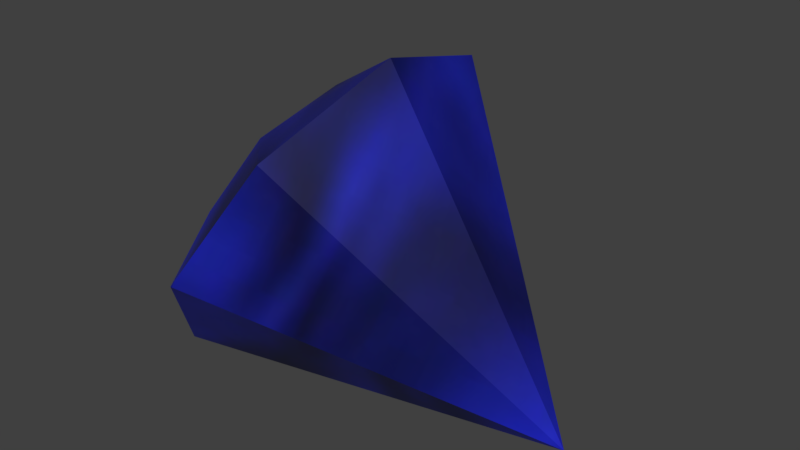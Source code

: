 # Source: sapphire.blend  (saved by Blender 5.2.45; exported with 4.5.12 LTS)
import bpy
from mathutils import Matrix  # noqa: F401  (used for matrix-valued properties, if any)

bpy.ops.wm.read_factory_settings(use_empty=True)
scene = bpy.context.scene
scene.name = 'Scene'

# ---- collections
col_collection_1 = bpy.data.collections.new('Collection 1'); scene.collection.children.link(col_collection_1)

# ---- images (referenced by path relative to the original .blend; pixels are not part of the script)
import os
ASSET_DIR = os.environ.get("B2B_ASSET_DIR", "")  # directory of the original .blend (textures are referenced by path, not embedded)
HERE = os.path.dirname(os.path.abspath(__file__))  # packed textures are extracted next to this script under _unpacked/

def load_image(name, relpath, width, height, colorspace="sRGB"):
    """Load a texture the original file referenced (path relative to the .blend, or extracted next to this script)."""
    p = next((c for c in (os.path.join(HERE, relpath), os.path.join(ASSET_DIR, relpath)) if relpath and os.path.exists(c)), "")
    if p:
        img = bpy.data.images.load(p, check_existing=True)
        img.name = name
    else:  # same state as the original file: an image datablock whose file is absent (Cycles renders it pink)
        img = bpy.data.images.new(name, width, height)
        img.source = "FILE"
        img.filepath = "//" + (relpath or name)
    img.colorspace_settings.name = colorspace
    return img
img_textured_jpg = load_image('textured.jpg', '_unpacked/textured.7741a78d.jpg', 256, 256, 'sRGB')

# ---- materials (node trees are filled in below, after node groups)
mat_saphire_mat = bpy.data.materials.new('saphire_mat')
mat_saphire_mat.alpha_threshold = 0.0
mat_saphire_mat.use_backface_culling_lightprobe_volume = False
mat_saphire_mat.use_transparent_shadow = False
mat_saphire_mat.specular_color = (0.0, 0.0, 0.0)
mat_saphire_mat.roughness = 0.5
mat_saphire_mat.specular_intensity = 1.0

# ---- material node trees
mat_saphire_mat.use_nodes = True; mat_saphire_mat.node_tree.nodes.clear()
_N = mat_saphire_mat.node_tree.nodes; _L = mat_saphire_mat.node_tree.links
n0 = _N.new('ShaderNodeBsdfPrincipled'); n0.name = 'Principled BSDF'; n0.location = (10, 300)
n0.distribution = 'GGX'
n0.subsurface_method = 'RANDOM_WALK_SKIN'
n0.inputs[3].default_value = 1.45
n0.inputs[27].default_value = (0.0, 0.0, 0.0, 1.0)
n0.inputs[28].default_value = 1.0
n1 = _N.new('ShaderNodeOutputMaterial'); n1.name = 'Material Output'; n1.location = (300, 300)
n2 = _N.new('ShaderNodeTexImage'); n2.name = 'Image Texture'; n2.location = (-372, 267)
n2.image = img_textured_jpg
_L.new(n0.outputs[0], n1.inputs[0])
_L.new(n2.outputs[0], n0.inputs[0])
n1.is_active_output = True

# ---- world
world_world = bpy.data.worlds.new('World'); scene.world = world_world
world_world.use_nodes = True; world_world.node_tree.nodes.clear()
_N = world_world.node_tree.nodes; _L = world_world.node_tree.links
n0 = _N.new('ShaderNodeOutputWorld'); n0.name = 'World Output'; n0.location = (280, 0)
n1 = _N.new('ShaderNodeBackground'); n1.name = 'Background'; n1.location = (0, 0)
n1.inputs[0].default_value = (0.05088, 0.05088, 0.05088, 1.0)
n2 = _N.new('NodeFrame'); n2.name = 'Frame'; n2.location = (0, 0)
n2.label = 'Versioning: Use Nodes was removed'
n2.width = 160
n0.parent = n2
n1.parent = n2
_L.new(n1.outputs[0], n0.inputs[0])
n0.is_active_output = True
world_world.color = (0.05088, 0.05088, 0.05088)
world_world.use_sun_shadow = False
world_world.sun_shadow_jitter_overblur = 0.0
world_world.cycles.sampling_method = 'MANUAL'

# ---- meshes
me_skin_003 = bpy.data.meshes.new('skin.003')
me_skin_003.from_pydata([(-0.1191, 0.01125, 3.742e-10), (-0.1172, 0.00375, 0.05812), (-0.1041, 0.0525, 0.07875), (0.1191, 0.001875, 0.0), (-0.09469, 0.09375, 0.03937), (-0.04969, 0.12, 0.1163), (-0.006562, 0.075, 0.1875), (-0.05344, 0.045, 0.1669), (-0.04406, -0.00375, 0.1819), (-0.09469, 0.09375, 0.03937), (-0.07781, 0.07125, 0.1237), (-0.06281, -0.12, 0.09375), (-0.1078, -0.045, 0.07312), (-0.1041, -0.075, 0.0225), (0.1191, 0.001875, 0.0), (-0.1191, 0.01125, 3.742e-10), (-0.09469, 0.09375, 0.03937), (-0.05719, -0.0525, 0.1612), (-0.08719, 0.001875, 0.1237), (-0.08344, -0.07125, 0.1144), (-0.1041, -0.075, 0.0225), (-0.1191, 0.01125, 3.742e-10), (0.002812, -0.01125, 0.21), (0.1191, 0.001875, 0.0), (-0.1041, -0.075, 0.0225), (-0.1191, 0.01125, 3.742e-10), (0.002812, -0.01125, 0.21), (-0.05719, -0.0525, 0.1612), (-0.1172, 0.00375, 0.05812), (-0.1041, 0.0525, 0.07875), (-0.08344, -0.07125, 0.1144), (0.1191, 0.001875, 0.0), (-0.06281, -0.12, 0.09375), (-0.1041, -0.075, 0.0225), (-0.05344, 0.045, 0.1669), (-0.04406, -0.00375, 0.1819), (-0.09469, 0.09375, 0.03937), (0.1191, 0.001875, 0.0), (-0.01594, -0.09375, 0.1706), (-0.06281, -0.12, 0.09375), (-0.01594, -0.09375, 0.1706), (-0.08344, -0.07125, 0.1144), (-0.04969, 0.12, 0.1163), (-0.06281, -0.12, 0.09375), (0.1191, 0.001875, 0.0), (0.002812, -0.01125, 0.21), (-0.01594, -0.09375, 0.1706), (-0.04969, 0.12, 0.1163), (-0.08344, -0.07125, 0.1144), (-0.1078, -0.045, 0.07312), (-0.01594, -0.09375, 0.1706), (-0.006562, 0.075, 0.1875), (0.002812, -0.01125, 0.21), (0.1191, 0.001875, 0.0), (-0.006562, 0.075, 0.1875), (-0.07781, 0.07125, 0.1237), (0.1191, 0.001875, 0.0), (-0.04969, 0.12, 0.1163), (-0.006562, 0.075, 0.1875)], [], [(0, 1, 2), (3, 4, 5), (6, 7, 8), (9, 2, 10), (11, 12, 13), (14, 15, 16), (17, 18, 19), (20, 1, 21), (8, 22, 6), (23, 24, 25), (26, 8, 27), (28, 18, 29), (11, 30, 12), (31, 32, 33), (34, 18, 35), (35, 18, 17), (0, 2, 36), (37, 38, 39), (40, 27, 41), (9, 10, 42), (40, 41, 43), (44, 45, 46), (47, 10, 7), (48, 18, 49), (26, 27, 50), (51, 52, 53), (49, 18, 28), (47, 7, 54), (55, 18, 34), (56, 57, 58), (20, 12, 1), (29, 18, 55)])
me_skin_003.polygons.foreach_set('use_smooth', [True] * 32)
_uv = me_skin_003.uv_layers.new(name='UVMap')
_uv.uv.foreach_set('vector', [0.4936, 0.08822, 0.41, 0.1768, 0.3074, 0.1216, 0.4101, 0.5899, 0.5671, 0.9687, 0.41, 1.0, 0.0, 0.1959, 0.1169, 0.2313, 0.1133, 0.3477, 0.3169, 0.0, 0.3074, 0.1216, 0.1928, 0.1428, 0.5277, 0.4593, 0.4553, 0.2841, 0.576, 0.2677, 0.4101, 0.5899, 0.7002, 0.8796, 0.5671, 0.9687, 0.576, 0.2205, 0.7359, 0.1591, 0.6654, 0.3151, 0.576, 0.2677, 0.41, 0.1768, 0.4936, 0.08822, 0.1133, 0.3477, 0.0, 0.3934, 0.0, 0.1959, 0.4101, 0.5899, 0.7891, 0.7464, 0.7002, 0.8796, 0.0, 0.3934, 0.1133, 0.3477, 0.1836, 0.4407, 0.8941, 0.2241, 0.7359, 0.1591, 0.8941, 0.09401, 0.5277, 0.4593, 0.4233, 0.3962, 0.4553, 0.2841, 0.4101, 0.5899, 0.8202, 0.5893, 0.7891, 0.7464, 0.6725, 0.0, 0.7359, 0.1591, 0.579, 0.09044, 0.579, 0.09044, 0.7359, 0.1591, 0.576, 0.2205, 0.4936, 0.08822, 0.3074, 0.1216, 0.3169, 0.0, 0.4101, 0.5899, 0.03097, 0.7464, 0.0, 0.5893, 0.1239, 0.5473, 0.1836, 0.4407, 0.2966, 0.469, 0.3169, 0.0, 0.1928, 0.1428, 0.1239, 0.04208, 0.1239, 0.5473, 0.2966, 0.469, 0.317, 0.5893, 0.4101, 0.5899, 0.1198, 0.8797, 0.03097, 0.7464, 0.1239, 0.04208, 0.1928, 0.1428, 0.1169, 0.2313, 0.6726, 0.3181, 0.7359, 0.1591, 0.8027, 0.3167, 0.0, 0.3934, 0.1836, 0.4407, 0.1239, 0.5473, 0.2529, 0.9688, 0.1198, 0.8797, 0.4101, 0.5899, 0.8027, 0.3167, 0.7359, 0.1591, 0.8941, 0.2241, 0.1239, 0.04208, 0.1169, 0.2313, 0.0, 0.1959, 0.8027, 0.00148, 0.7359, 0.1591, 0.6725, 0.0, 0.4101, 0.5899, 0.41, 1.0, 0.2529, 0.9688, 0.576, 0.2677, 0.4553, 0.2841, 0.41, 0.1768, 0.8941, 0.09401, 0.7359, 0.1591, 0.8027, 0.00148])
me_skin_003.materials.append(mat_saphire_mat)
me_skin_003.use_remesh_preserve_volume = False
me_skin_003.use_remesh_preserve_attributes = False
me_skin_003.use_mirror_vertex_groups = False
me_skin_003.update()
me_skin_003.normals_split_custom_set([tuple(v) for v in zip(*[iter([-0.967, 0.2488, 0.05385, -0.9986, -0.03825, 0.03561, -0.9355, 0.3265, 0.1349, 0.2803, 0.8463, -0.453, 0.2803, 0.8463, -0.453, 0.2803, 0.8463, -0.453, -0.4864, 0.1704, 0.8569, -0.5768, 0.3728, 0.7269, -0.5084, 0.04547, 0.8599, -0.8208, 0.4894, 0.2947, -0.9355, 0.3265, 0.1349, -0.7686, 0.4874, 0.4143, -0.8625, -0.4588, 0.2135, -0.9156, -0.3707, 0.1557, -0.8629, -0.4603, 0.2088, 0.0168, 0.4266, -0.9043, 0.0168, 0.4266, -0.9043, 0.0168, 0.4266, -0.9043, -0.8274, -0.07246, 0.5569, -0.8641, 0.004239, 0.5034, -0.8478, -0.11, 0.5188, -0.9846, -0.1738, 0.02138, -0.9986, -0.03826, 0.03561, -0.9856, -0.1688, 0.01001, -0.5084, 0.04547, 0.8599, -0.4867, 0.1706, 0.8567, -0.4864, 0.1704, 0.8569, -0.01, -0.254, -0.9671, -0.01, -0.254, -0.9671, -0.01, -0.254, -0.9671, -0.5027, -0.2476, 0.8282, -0.5084, 0.04546, 0.8599, -0.5597, -0.3429, 0.7544, -0.9093, 0.01026, 0.416, -0.8641, 0.004239, 0.5034, -0.8931, 0.09341, 0.44, -0.8625, -0.4588, 0.2135, -0.8621, -0.4572, 0.2185, -0.9156, -0.3707, 0.1557, 0.2043, -0.7699, -0.6045, 0.2043, -0.7699, -0.6045, 0.2043, -0.7699, -0.6045, -0.8189, 0.0713, 0.5695, -0.8641, 0.004239, 0.5034, -0.8032, -0.002441, 0.5957, -0.8032, -0.002441, 0.5957, -0.8641, 0.004239, 0.5034, -0.8274, -0.07246, 0.5569, -0.967, 0.2488, 0.05385, -0.9355, 0.3265, 0.1349, -0.9637, 0.2628, 0.04589, 0.5408, -0.8401, -0.04291, 0.5408, -0.8401, -0.04291, 0.5408, -0.8401, -0.04291, -0.6438, -0.5138, 0.567, -0.5597, -0.3429, 0.7544, -0.6438, -0.5137, 0.5671, -0.8208, 0.4894, 0.2947, -0.7686, 0.4874, 0.4143, -0.8064, 0.511, 0.2976, -0.6438, -0.5138, 0.567, -0.6438, -0.5137, 0.5671, -0.644, -0.5127, 0.5678, 0.8159, -0.3894, 0.4273, 0.8159, -0.3894, 0.4273, 0.8159, -0.3894, 0.4273, -0.6076, 0.465, 0.6439, -0.7686, 0.4874, 0.4143, -0.5767, 0.3728, 0.7269, -0.8838, -0.1038, 0.4562, -0.8641, 0.004239, 0.5034, -0.897, -0.07577, 0.4356, -0.5027, -0.2476, 0.8282, -0.5597, -0.3429, 0.7544, -0.4768, -0.288, 0.8305, 0.848, 0.2182, 0.4831, 0.848, 0.2182, 0.4831, 0.848, 0.2182, 0.4831, -0.897, -0.07577, 0.4356, -0.8641, 0.004239, 0.5034, -0.9093, 0.01026, 0.416, -0.6076, 0.465, 0.6439, -0.5767, 0.3728, 0.7269, -0.5902, 0.4717, 0.6551, -0.857, 0.1158, 0.5022, -0.8641, 0.004239, 0.5034, -0.8189, 0.0713, 0.5695, 0.6211, 0.7754, 0.1138, 0.6211, 0.7754, 0.1138, 0.6211, 0.7754, 0.1138, -0.9846, -0.1738, 0.02138, -0.9156, -0.3706, 0.1557, -0.9986, -0.03826, 0.03561, -0.8931, 0.09341, 0.44, -0.8641, 0.004239, 0.5034, -0.857, 0.1158, 0.5022])] * 3)])

# ---- objects
ob_sapphire = bpy.data.objects.new('sapphire', me_skin_003)

# ---- transforms, parenting, visibility, modifiers, constraints
ob_sapphire.location = (0.0, 0.0, 0.0)
ob_sapphire.lineart.crease_threshold = 0.0

# ---- collection membership
scene.collection.objects.link(ob_sapphire)

# ---- scene / render settings (as saved in the file)
scene.frame_start = 1; scene.frame_end = 250; scene.frame_set(1)
scene.render.engine = 'BLENDER_EEVEE_NEXT'
scene.render.resolution_percentage = 50
scene.render.dither_intensity = 0.0
scene.render.bake_bias = 0.0
scene.render.bake_samples = 0
scene.cycles.use_denoising = False
scene.cycles.samples = 128
scene.cycles.sampling_pattern = 'TABULATED_SOBOL'
scene.cycles.light_sampling_threshold = 0.0
scene.cycles.use_adaptive_sampling = False
scene.cycles.use_light_tree = False
scene.cycles.blur_glossy = 0.0
scene.cycles.sample_clamp_indirect = 0.0
scene.eevee.fast_gi_thickness_near = 0.1
scene.eevee.fast_gi_thickness_far = 0.0
scene.view_settings.view_transform = 'Standard'
bpy.context.view_layer.update()

# ---- added for rendering (the .blend has no active camera and no usable light): camera, sun
cam_auto = bpy.data.cameras.new('AutoCamera')
cam_auto.lens = 50.0
cam_auto.sensor_width = 36.0
cam_auto.clip_end = 1000.0
ob_auto_camera = bpy.data.objects.new('AutoCamera', cam_auto)
scene.collection.objects.link(ob_auto_camera)
ob_auto_camera.location = (0.368239, -0.441887, 0.399591)
ob_auto_camera.rotation_euler = (1.09748, -7.21219e-08, 0.694738)
scene.camera = ob_auto_camera
light_auto_sun = bpy.data.lights.new('AutoSun', 'SUN')
light_auto_sun.energy = 3.0
light_auto_sun.angle = 0.0523599
ob_auto_sun = bpy.data.objects.new('AutoSun', light_auto_sun)
scene.collection.objects.link(ob_auto_sun)
ob_auto_sun.rotation_euler = (0.872665, 0.174533, 0.523599)
bpy.context.view_layer.update()
